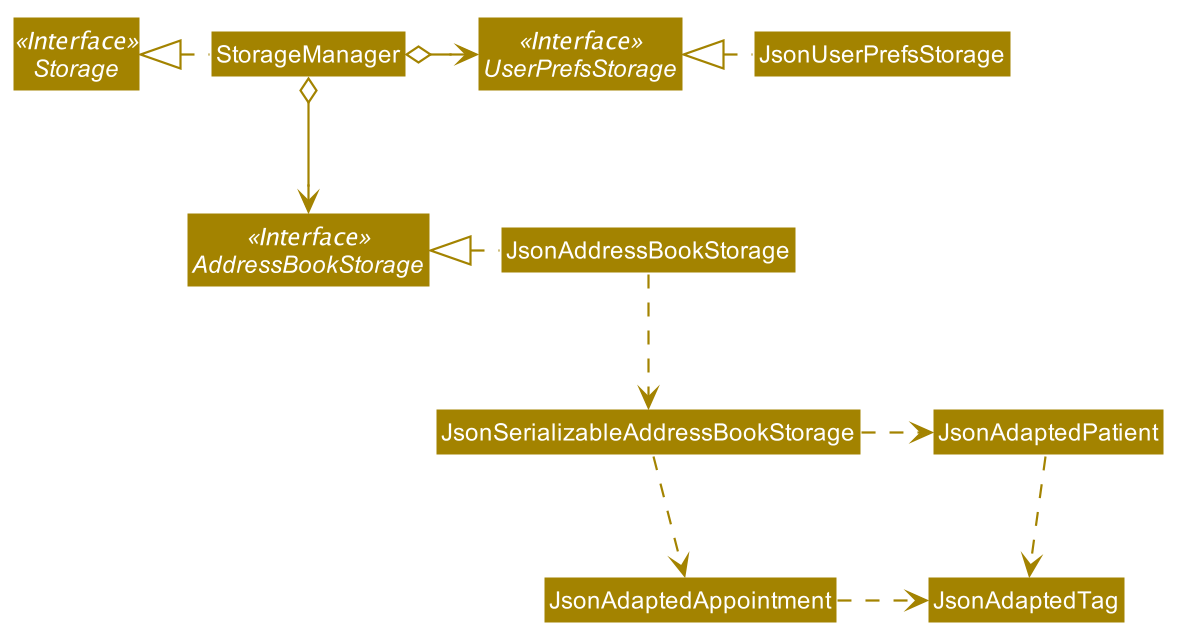

The diagram above was rendered by PlantUML. Its source (embedded in the PNG):
@startuml








skinparam BackgroundColor #FFFFFFF

skinparam Shadowing false

skinparam Class {
    FontColor #FFFFFF
    BorderThickness 1
    BorderColor #FFFFFF
    StereotypeFontColor #FFFFFF
    FontName Arial
}

skinparam Actor {
    BorderColor #000000
    Color #000000
    FontName Arial
}

skinparam Sequence {
    MessageAlign center
    BoxFontSize 15
    BoxPadding 0
    BoxFontColor #FFFFFF
    FontName Arial
}

skinparam Participant {
    FontColor #FFFFFFF
    Padding 20
}

skinparam MinClassWidth 50
skinparam ParticipantPadding 10
skinparam Shadowing false
skinparam DefaultTextAlignment center
skinparam packageStyle Rectangle

hide footbox
hide members
hide circle
skinparam arrowThickness 1.1
skinparam arrowColor #A38300
skinparam classBackgroundColor #A38300

Interface Storage <<Interface>>
Interface UserPrefsStorage <<Interface>>
Interface AddressBookStorage <<Interface>>

Class StorageManager
Class JsonUserPrefsStorage
Class JsonAddressBookStorage

StorageManager .left.|> Storage
StorageManager o-right-> UserPrefsStorage
StorageManager o--> AddressBookStorage

JsonUserPrefsStorage .left.|> UserPrefsStorage
JsonAddressBookStorage .left.|> AddressBookStorage
JsonAddressBookStorage .down.> JsonSerializableAddressBookStorage
JsonSerializableAddressBookStorage .right.> JsonAdaptedPatient
JsonAdaptedPatient .right.> JsonAdaptedTag
JsonSerializableAddressBookStorage .down.> JsonAdaptedAppointment
JsonAdaptedAppointment .right.> JsonAdaptedTag
@enduml